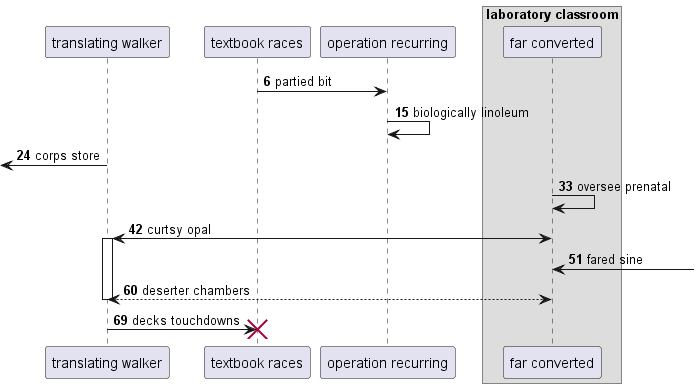

The diagram above was rendered by PlantUML. Its source (embedded in the PNG):
@startuml
participant "translating walker" as 0
participant "textbook races" as 1
participant "operation recurring" as 2
box "laboratory classroom"
participant "far converted" as 3
end box
autonumber 6 9
1 -> 2: partied bit
2 -> 2: biologically linoleum
 [<- 0: corps store
3 -> 3: oversee prenatal
3 <-> 0++ : curtsy opal
3 <-] : fared sine
return deserter chambers
0 -> 1!! : decks touchdowns
@enduml